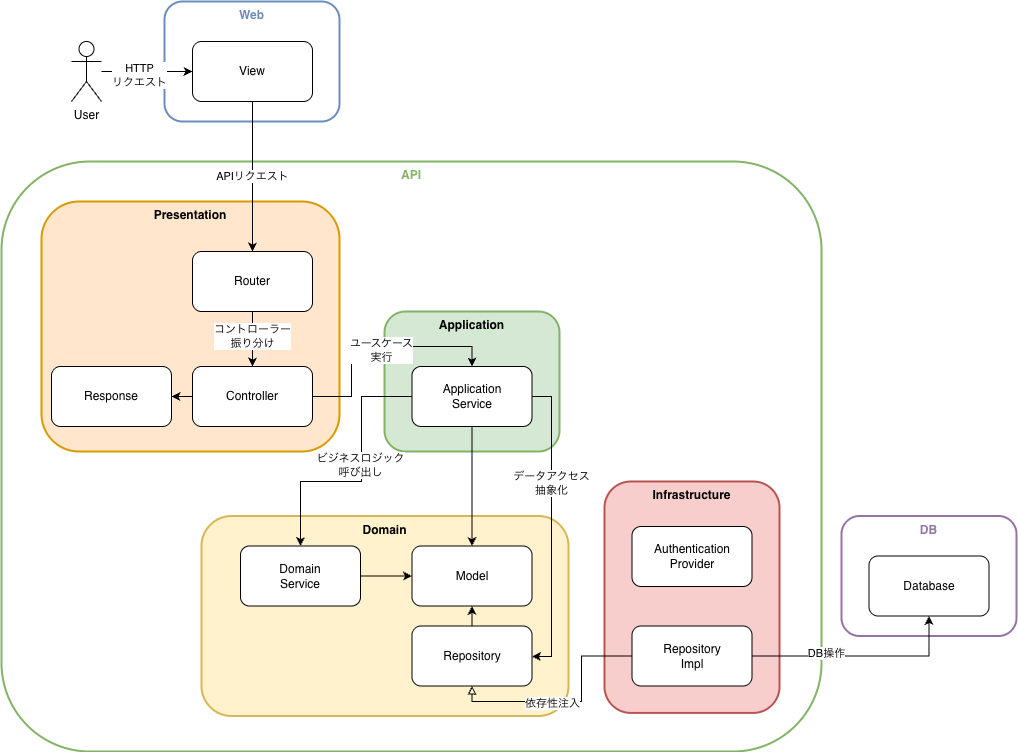

The diagram above was exported from draw.io. Its source (the exported page's mxGraphModel, read from the mxfile embedded in the PNG):
<mxGraphModel dx="2282" dy="991" grid="1" gridSize="10" guides="1" tooltips="1" connect="1" arrows="1" fold="1" page="1" pageScale="1" pageWidth="827" pageHeight="1169" math="0" shadow="0">
  <root>
    <mxCell id="0" />
    <mxCell id="1" parent="0" />
    <mxCell id="HzHlRxYfHizPpRbFulVM-7" parent="1" style="rounded=1;whiteSpace=wrap;html=1;align=center;verticalAlign=top;strokeWidth=2;fillColor=none;strokeColor=#82b366;" value="&lt;font style=&quot;color: rgb(130, 179, 102);&quot;&gt;&lt;b&gt;API&lt;/b&gt;&lt;/font&gt;" vertex="1">
      <mxGeometry height="590" width="820" x="-50" y="220" as="geometry" />
    </mxCell>
    <mxCell id="1wEYy_dzeQvejz9IlvCU-21" parent="1" style="rounded=1;whiteSpace=wrap;html=1;fillColor=#d5e8d4;align=center;verticalAlign=top;strokeColor=#82b366;strokeWidth=2;" value="&lt;b&gt;Application&lt;/b&gt;" vertex="1">
      <mxGeometry height="140" width="175" x="333" y="370" as="geometry" />
    </mxCell>
    <mxCell id="1wEYy_dzeQvejz9IlvCU-19" parent="1" style="rounded=1;whiteSpace=wrap;html=1;fillColor=#fff2cc;align=center;verticalAlign=top;strokeColor=#d6b656;strokeWidth=2;fontStyle=1" value="Domain" vertex="1">
      <mxGeometry height="200" width="367" x="150" y="574.5" as="geometry" />
    </mxCell>
    <mxCell id="1wEYy_dzeQvejz9IlvCU-18" parent="1" style="rounded=1;whiteSpace=wrap;html=1;fillColor=#ffe6cc;align=center;verticalAlign=top;strokeColor=#d79b00;strokeWidth=2;fontStyle=1" value="Presentation" vertex="1">
      <mxGeometry height="250" width="298" x="-10" y="260" as="geometry" />
    </mxCell>
    <mxCell id="HzHlRxYfHizPpRbFulVM-4" parent="1" style="rounded=1;whiteSpace=wrap;html=1;fillColor=none;align=center;verticalAlign=top;strokeColor=#6C8EBF;strokeWidth=2;fontStyle=1" value="&lt;font style=&quot;color: rgb(108, 142, 191);&quot;&gt;Web&lt;/font&gt;" vertex="1">
      <mxGeometry height="120" width="175" x="113" y="60" as="geometry" />
    </mxCell>
    <mxCell id="1wEYy_dzeQvejz9IlvCU-6" edge="1" parent="1" source="HzHlRxYfHizPpRbFulVM-3" style="edgeStyle=orthogonalEdgeStyle;rounded=0;orthogonalLoop=1;jettySize=auto;html=1;exitX=0.5;exitY=1;exitDx=0;exitDy=0;" target="HzHlRxYfHizPpRbFulVM-8" value="APIリクエスト">
      <mxGeometry relative="1" as="geometry" />
    </mxCell>
    <mxCell id="HzHlRxYfHizPpRbFulVM-3" parent="1" style="rounded=1;whiteSpace=wrap;html=1;" value="View" vertex="1">
      <mxGeometry height="60" width="120" x="141" y="100" as="geometry" />
    </mxCell>
    <mxCell id="1wEYy_dzeQvejz9IlvCU-5" edge="1" parent="1" source="HzHlRxYfHizPpRbFulVM-5" style="edgeStyle=orthogonalEdgeStyle;rounded=0;orthogonalLoop=1;jettySize=auto;html=1;entryX=0;entryY=0.5;entryDx=0;entryDy=0;" target="HzHlRxYfHizPpRbFulVM-3">
      <mxGeometry relative="1" as="geometry" />
    </mxCell>
    <mxCell id="1wEYy_dzeQvejz9IlvCU-22" connectable="0" parent="1wEYy_dzeQvejz9IlvCU-5" style="edgeLabel;html=1;align=center;verticalAlign=middle;resizable=0;points=[];" value="HTTP&lt;div&gt;リクエスト&lt;/div&gt;" vertex="1">
      <mxGeometry relative="1" x="-0.1782" y="-3" as="geometry">
        <mxPoint as="offset" />
      </mxGeometry>
    </mxCell>
    <mxCell id="HzHlRxYfHizPpRbFulVM-5" parent="1" style="shape=umlActor;verticalLabelPosition=bottom;verticalAlign=top;html=1;outlineConnect=0;" value="User" vertex="1">
      <mxGeometry height="60" width="30" x="20" y="100" as="geometry" />
    </mxCell>
    <mxCell id="1wEYy_dzeQvejz9IlvCU-28" edge="1" parent="1" source="HzHlRxYfHizPpRbFulVM-8" style="edgeStyle=orthogonalEdgeStyle;rounded=0;orthogonalLoop=1;jettySize=auto;html=1;entryX=0.5;entryY=0;entryDx=0;entryDy=0;" target="1wEYy_dzeQvejz9IlvCU-3">
      <mxGeometry relative="1" as="geometry" />
    </mxCell>
    <mxCell id="1wEYy_dzeQvejz9IlvCU-29" connectable="0" parent="1wEYy_dzeQvejz9IlvCU-28" style="edgeLabel;html=1;align=center;verticalAlign=middle;resizable=0;points=[];" value="コントローラー&lt;div&gt;振り分け&lt;/div&gt;" vertex="1">
      <mxGeometry relative="1" x="-0.083" y="-1" as="geometry">
        <mxPoint as="offset" />
      </mxGeometry>
    </mxCell>
    <mxCell id="HzHlRxYfHizPpRbFulVM-8" parent="1" style="rounded=1;whiteSpace=wrap;html=1;" value="Router" vertex="1">
      <mxGeometry height="60" width="120" x="141" y="310" as="geometry" />
    </mxCell>
    <mxCell id="1wEYy_dzeQvejz9IlvCU-9" edge="1" parent="1" source="HzHlRxYfHizPpRbFulVM-10" style="edgeStyle=orthogonalEdgeStyle;rounded=0;orthogonalLoop=1;jettySize=auto;html=1;exitX=1;exitY=0.5;exitDx=0;exitDy=0;entryX=1;entryY=0.5;entryDx=0;entryDy=0;" target="HzHlRxYfHizPpRbFulVM-11">
      <mxGeometry relative="1" as="geometry">
        <Array as="points">
          <mxPoint x="500" y="455" />
          <mxPoint x="500" y="715" />
          <mxPoint x="481" y="715" />
        </Array>
      </mxGeometry>
    </mxCell>
    <mxCell id="1wEYy_dzeQvejz9IlvCU-31" connectable="0" parent="1wEYy_dzeQvejz9IlvCU-9" style="edgeLabel;html=1;align=center;verticalAlign=middle;resizable=0;points=[];" value="データアクセス&lt;div&gt;抽象化&lt;/div&gt;" vertex="1">
      <mxGeometry relative="1" x="-0.293" y="-1" as="geometry">
        <mxPoint as="offset" />
      </mxGeometry>
    </mxCell>
    <mxCell id="1wEYy_dzeQvejz9IlvCU-13" edge="1" parent="1" source="HzHlRxYfHizPpRbFulVM-10" style="edgeStyle=orthogonalEdgeStyle;rounded=0;orthogonalLoop=1;jettySize=auto;html=1;entryX=0.5;entryY=0;entryDx=0;entryDy=0;" target="HzHlRxYfHizPpRbFulVM-13">
      <mxGeometry relative="1" as="geometry">
        <Array as="points">
          <mxPoint x="310" y="455" />
          <mxPoint x="310" y="540" />
          <mxPoint x="249" y="540" />
        </Array>
      </mxGeometry>
    </mxCell>
    <mxCell id="1wEYy_dzeQvejz9IlvCU-24" connectable="0" parent="1wEYy_dzeQvejz9IlvCU-13" style="edgeLabel;html=1;align=center;verticalAlign=middle;resizable=0;points=[];" value="ビジネスロジック&lt;div&gt;呼び出し&lt;/div&gt;" vertex="1">
      <mxGeometry relative="1" x="-0.0911" y="-2" as="geometry">
        <mxPoint as="offset" />
      </mxGeometry>
    </mxCell>
    <mxCell id="1wEYy_dzeQvejz9IlvCU-30" edge="1" parent="1" source="HzHlRxYfHizPpRbFulVM-10" style="edgeStyle=orthogonalEdgeStyle;rounded=0;orthogonalLoop=1;jettySize=auto;html=1;exitX=0.5;exitY=1;exitDx=0;exitDy=0;entryX=0.5;entryY=0;entryDx=0;entryDy=0;" target="HzHlRxYfHizPpRbFulVM-12">
      <mxGeometry relative="1" as="geometry" />
    </mxCell>
    <mxCell id="HzHlRxYfHizPpRbFulVM-10" parent="1" style="rounded=1;whiteSpace=wrap;html=1;" value="Application&lt;div&gt;Service&lt;/div&gt;" vertex="1">
      <mxGeometry height="60" width="120" x="360.5" y="425" as="geometry" />
    </mxCell>
    <mxCell id="1wEYy_dzeQvejz9IlvCU-32" edge="1" parent="1" source="HzHlRxYfHizPpRbFulVM-11" style="edgeStyle=orthogonalEdgeStyle;rounded=0;orthogonalLoop=1;jettySize=auto;html=1;exitX=0.5;exitY=0;exitDx=0;exitDy=0;entryX=0.5;entryY=1;entryDx=0;entryDy=0;" target="HzHlRxYfHizPpRbFulVM-12">
      <mxGeometry relative="1" as="geometry" />
    </mxCell>
    <mxCell id="HzHlRxYfHizPpRbFulVM-11" parent="1" style="rounded=1;whiteSpace=wrap;html=1;" value="Repository" vertex="1">
      <mxGeometry height="60" width="120" x="360.5" y="684.5" as="geometry" />
    </mxCell>
    <mxCell id="HzHlRxYfHizPpRbFulVM-12" parent="1" style="rounded=1;whiteSpace=wrap;html=1;" value="Model" vertex="1">
      <mxGeometry height="60" width="120" x="360.5" y="604.5" as="geometry" />
    </mxCell>
    <mxCell id="1wEYy_dzeQvejz9IlvCU-15" edge="1" parent="1" source="HzHlRxYfHizPpRbFulVM-13" style="edgeStyle=orthogonalEdgeStyle;rounded=0;orthogonalLoop=1;jettySize=auto;html=1;" target="HzHlRxYfHizPpRbFulVM-12">
      <mxGeometry relative="1" as="geometry" />
    </mxCell>
    <mxCell id="HzHlRxYfHizPpRbFulVM-13" parent="1" style="rounded=1;whiteSpace=wrap;html=1;" value="Domain&lt;div&gt;Service&lt;/div&gt;" vertex="1">
      <mxGeometry height="60" width="120" x="189" y="604.5" as="geometry" />
    </mxCell>
    <mxCell id="1wEYy_dzeQvejz9IlvCU-1" parent="1" style="rounded=1;whiteSpace=wrap;html=1;fillColor=none;align=center;verticalAlign=top;strokeColor=#9673a6;strokeWidth=2;fontColor=#9673A6;fontStyle=1" value="DB" vertex="1">
      <mxGeometry height="120" width="175" x="790" y="574.5" as="geometry" />
    </mxCell>
    <mxCell id="1wEYy_dzeQvejz9IlvCU-2" parent="1" style="rounded=1;whiteSpace=wrap;html=1;" value="Database" vertex="1">
      <mxGeometry height="60" width="120" x="817.5" y="614.5" as="geometry" />
    </mxCell>
    <mxCell id="1wEYy_dzeQvejz9IlvCU-8" edge="1" parent="1" source="1wEYy_dzeQvejz9IlvCU-3" style="edgeStyle=orthogonalEdgeStyle;rounded=0;orthogonalLoop=1;jettySize=auto;html=1;exitX=1;exitY=0.5;exitDx=0;exitDy=0;entryX=0.5;entryY=0;entryDx=0;entryDy=0;" target="HzHlRxYfHizPpRbFulVM-10">
      <mxGeometry relative="1" as="geometry">
        <Array as="points">
          <mxPoint x="300" y="455" />
          <mxPoint x="300" y="405" />
          <mxPoint x="420" y="405" />
        </Array>
      </mxGeometry>
    </mxCell>
    <mxCell id="1wEYy_dzeQvejz9IlvCU-23" connectable="0" parent="1wEYy_dzeQvejz9IlvCU-8" style="edgeLabel;html=1;align=center;verticalAlign=middle;resizable=0;points=[];labelBackgroundColor=default;" value="ユースケース&lt;div&gt;実行&lt;/div&gt;" vertex="1">
      <mxGeometry relative="1" x="0.0295" y="-3" as="geometry">
        <mxPoint as="offset" />
      </mxGeometry>
    </mxCell>
    <mxCell id="1wEYy_dzeQvejz9IlvCU-36" edge="1" parent="1" source="1wEYy_dzeQvejz9IlvCU-3" style="edgeStyle=orthogonalEdgeStyle;rounded=0;orthogonalLoop=1;jettySize=auto;html=1;exitX=0;exitY=0.5;exitDx=0;exitDy=0;entryX=1;entryY=0.5;entryDx=0;entryDy=0;" target="1wEYy_dzeQvejz9IlvCU-34">
      <mxGeometry relative="1" as="geometry" />
    </mxCell>
    <mxCell id="1wEYy_dzeQvejz9IlvCU-3" parent="1" style="rounded=1;whiteSpace=wrap;html=1;" value="Controller" vertex="1">
      <mxGeometry height="60" width="120" x="141" y="425" as="geometry" />
    </mxCell>
    <mxCell id="1wEYy_dzeQvejz9IlvCU-20" parent="1" style="rounded=1;whiteSpace=wrap;html=1;fillColor=#f8cecc;align=center;verticalAlign=top;strokeColor=#b85450;strokeWidth=2;fontColor=#000000;fontStyle=1" value="Infrastructure" vertex="1">
      <mxGeometry height="231.41" width="175" x="553" y="540" as="geometry" />
    </mxCell>
    <mxCell id="HzHlRxYfHizPpRbFulVM-9" parent="1" style="rounded=1;whiteSpace=wrap;html=1;" value="Repository&lt;div&gt;Impl&lt;/div&gt;" vertex="1">
      <mxGeometry height="60" width="120" x="580.5" y="684.5000000000001" as="geometry" />
    </mxCell>
    <mxCell id="1wEYy_dzeQvejz9IlvCU-16" parent="1" style="rounded=1;whiteSpace=wrap;html=1;" value="Authentication&lt;div&gt;Provider&lt;/div&gt;" vertex="1">
      <mxGeometry height="60" width="120" x="580.5" y="585.0000000000001" as="geometry" />
    </mxCell>
    <mxCell id="1wEYy_dzeQvejz9IlvCU-12" edge="1" parent="1" source="HzHlRxYfHizPpRbFulVM-9" style="edgeStyle=orthogonalEdgeStyle;rounded=0;orthogonalLoop=1;jettySize=auto;html=1;exitX=1;exitY=0.5;exitDx=0;exitDy=0;" target="1wEYy_dzeQvejz9IlvCU-2">
      <mxGeometry relative="1" as="geometry" />
    </mxCell>
    <mxCell id="1wEYy_dzeQvejz9IlvCU-26" connectable="0" parent="1wEYy_dzeQvejz9IlvCU-12" style="edgeLabel;html=1;align=center;verticalAlign=middle;resizable=0;points=[];" value="DB操作" vertex="1">
      <mxGeometry relative="1" x="-0.3207" y="3" as="geometry">
        <mxPoint as="offset" />
      </mxGeometry>
    </mxCell>
    <mxCell id="1wEYy_dzeQvejz9IlvCU-11" edge="1" parent="1" source="HzHlRxYfHizPpRbFulVM-9" style="edgeStyle=orthogonalEdgeStyle;rounded=0;orthogonalLoop=1;jettySize=auto;html=1;entryX=0.5;entryY=1;entryDx=0;entryDy=0;endArrow=block;endFill=0;" target="HzHlRxYfHizPpRbFulVM-11">
      <mxGeometry relative="1" as="geometry">
        <Array as="points">
          <mxPoint x="530" y="714" />
          <mxPoint x="530" y="760" />
          <mxPoint x="421" y="760" />
        </Array>
      </mxGeometry>
    </mxCell>
    <mxCell id="1wEYy_dzeQvejz9IlvCU-25" connectable="0" parent="1wEYy_dzeQvejz9IlvCU-11" style="edgeLabel;html=1;align=center;verticalAlign=middle;resizable=0;points=[];" value="依存性注入" vertex="1">
      <mxGeometry relative="1" x="0.1348" y="1" as="geometry">
        <mxPoint as="offset" />
      </mxGeometry>
    </mxCell>
    <mxCell id="1wEYy_dzeQvejz9IlvCU-34" parent="1" style="rounded=1;whiteSpace=wrap;html=1;" value="Response" vertex="1">
      <mxGeometry height="60" width="120" y="425" as="geometry" />
    </mxCell>
  </root>
</mxGraphModel>